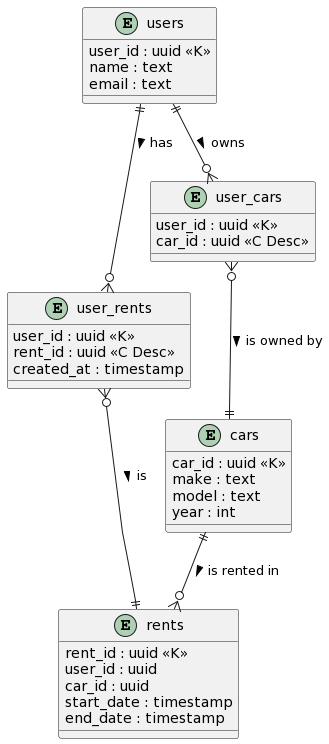

The diagram above was rendered by PlantUML. Its source (embedded in the PNG):
@startuml
skinparam linetype polyline

entity "users" as u {
    user_id : uuid <<K>>
    name : text
    email : text
}

entity "rents" as r {
    rent_id : uuid <<K>>
    user_id : uuid
    car_id : uuid
    start_date : timestamp
    end_date : timestamp
}

entity "cars" as c {
    car_id : uuid <<K>>
    make : text
    model : text
    year : int
}

entity "user_rents" as ur {
    user_id : uuid <<K>>
    rent_id : uuid <<C Desc>>
    created_at : timestamp
}

entity "user_cars" as uc {
    user_id : uuid <<K>>
    car_id : uuid <<C Desc>>
}

u ||--o{ ur : has >
ur }o--|| r : is >
c ||--o{ r : is rented in >
u ||--o{ uc : owns >
uc }o--|| c : is owned by >
@enduml